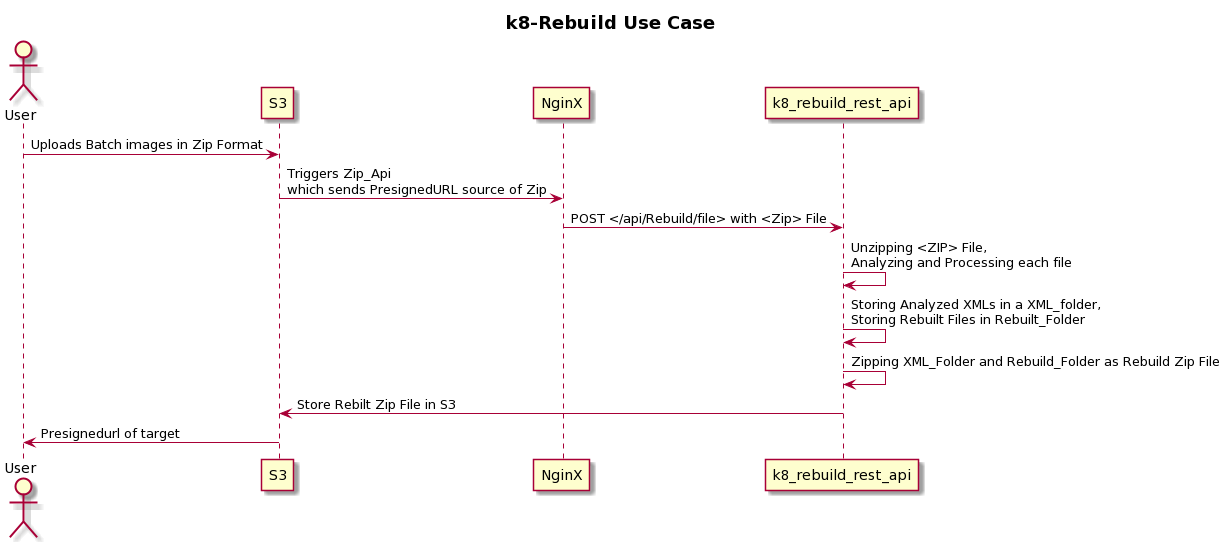

The diagram above was rendered by PlantUML. Its source (embedded in the PNG):
@startuml
title **k8-Rebuild Use Case **
actor User
User->S3:Uploads Batch images in Zip Format
S3->NginX: Triggers Zip_Api\nwhich sends PresignedURL source of Zip 
NginX->k8_rebuild_rest_api: POST </api/Rebuild/file> with <Zip> File
k8_rebuild_rest_api->k8_rebuild_rest_api:Unzipping <ZIP> File,\nAnalyzing and Processing each file
k8_rebuild_rest_api->k8_rebuild_rest_api:Storing Analyzed XMLs in a XML_folder,\nStoring Rebuilt Files in Rebuilt_Folder
k8_rebuild_rest_api->k8_rebuild_rest_api: Zipping XML_Folder and Rebuild_Folder as Rebuild Zip File
k8_rebuild_rest_api->S3: Store Rebilt Zip File in S3

S3->User:Presignedurl of target
@enduml